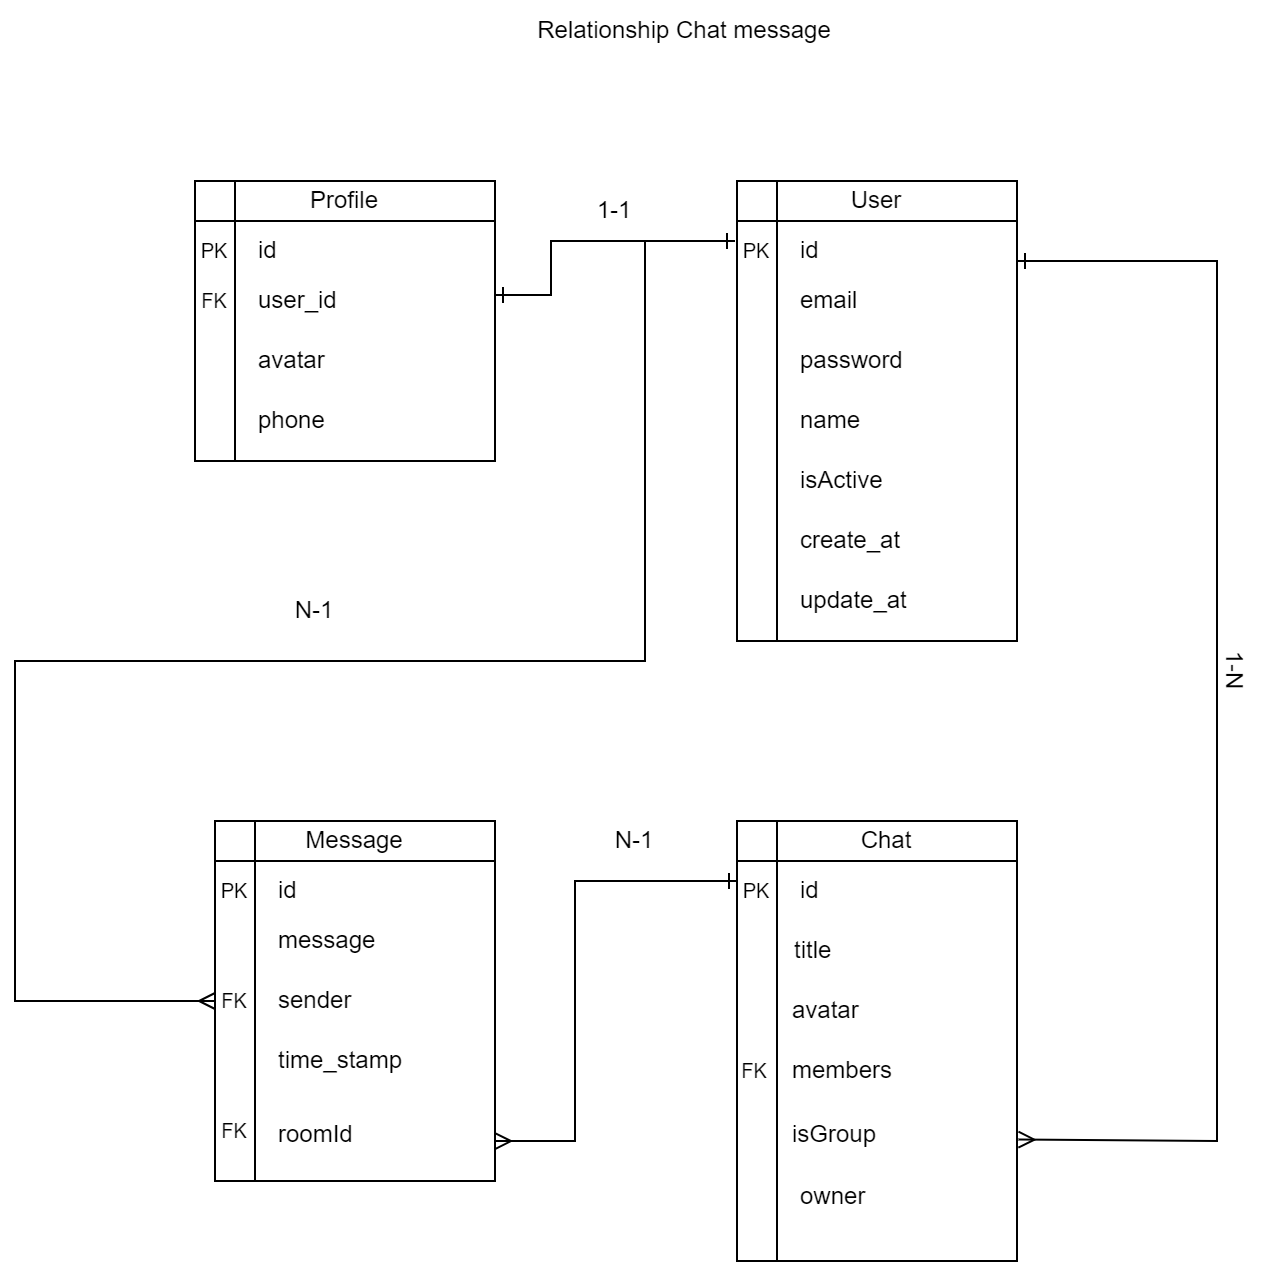

The diagram above was exported from draw.io. Its source (the exported page's mxGraphModel, read from the mxfile embedded in the PNG):
<mxGraphModel dx="2074" dy="1106" grid="1" gridSize="10" guides="1" tooltips="1" connect="1" arrows="1" fold="1" page="1" pageScale="1" pageWidth="827" pageHeight="1169" math="0" shadow="0">
  <root>
    <mxCell id="WIyWlLk6GJQsqaUBKTNV-0" />
    <mxCell id="WIyWlLk6GJQsqaUBKTNV-1" parent="WIyWlLk6GJQsqaUBKTNV-0" />
    <mxCell id="gRG8Vrni-wdh37NsPjzO-106" value="" style="shape=internalStorage;whiteSpace=wrap;html=1;backgroundOutline=1;" parent="WIyWlLk6GJQsqaUBKTNV-1" vertex="1">
      <mxGeometry x="721" y="120" width="140" height="230" as="geometry" />
    </mxCell>
    <mxCell id="gRG8Vrni-wdh37NsPjzO-107" value="User" style="text;html=1;align=center;verticalAlign=middle;whiteSpace=wrap;rounded=0;" parent="WIyWlLk6GJQsqaUBKTNV-1" vertex="1">
      <mxGeometry x="766" y="120" width="50" height="20" as="geometry" />
    </mxCell>
    <mxCell id="gRG8Vrni-wdh37NsPjzO-108" value="PK" style="text;html=1;align=center;verticalAlign=middle;whiteSpace=wrap;rounded=0;fontSize=10;" parent="WIyWlLk6GJQsqaUBKTNV-1" vertex="1">
      <mxGeometry x="721" y="145" width="20" height="20" as="geometry" />
    </mxCell>
    <mxCell id="gRG8Vrni-wdh37NsPjzO-109" value="id" style="text;html=1;align=left;verticalAlign=middle;whiteSpace=wrap;rounded=0;" parent="WIyWlLk6GJQsqaUBKTNV-1" vertex="1">
      <mxGeometry x="751" y="140" width="40" height="30" as="geometry" />
    </mxCell>
    <mxCell id="gRG8Vrni-wdh37NsPjzO-110" value="email&lt;span style=&quot;color: rgba(0, 0, 0, 0); font-family: monospace; font-size: 0px; text-wrap: nowrap;&quot;&gt;%3CmxGraphModel%3E%3Croot%3E%3CmxCell%20id%3D%220%22%2F%3E%3CmxCell%20id%3D%221%22%20parent%3D%220%22%2F%3E%3CmxCell%20id%3D%222%22%20value%3D%22id%22%20style%3D%22text%3Bhtml%3D1%3Balign%3Dcenter%3BverticalAlign%3Dmiddle%3BwhiteSpace%3Dwrap%3Brounded%3D0%3B%22%20vertex%3D%221%22%20parent%3D%221%22%3E%3CmxGeometry%20x%3D%22320%22%20y%3D%22195%22%20width%3D%2240%22%20height%3D%2230%22%20as%3D%22geometry%22%2F%3E%3C%2FmxCell%3E%3C%2Froot%3E%3C%2FmxGraphModel%3E&lt;/span&gt;" style="text;html=1;align=left;verticalAlign=middle;whiteSpace=wrap;rounded=0;" parent="WIyWlLk6GJQsqaUBKTNV-1" vertex="1">
      <mxGeometry x="751" y="165" width="40" height="30" as="geometry" />
    </mxCell>
    <mxCell id="gRG8Vrni-wdh37NsPjzO-112" value="name" style="text;html=1;align=left;verticalAlign=middle;whiteSpace=wrap;rounded=0;" parent="WIyWlLk6GJQsqaUBKTNV-1" vertex="1">
      <mxGeometry x="751" y="225" width="40" height="30" as="geometry" />
    </mxCell>
    <mxCell id="gRG8Vrni-wdh37NsPjzO-113" value="isActive" style="text;html=1;align=left;verticalAlign=middle;whiteSpace=wrap;rounded=0;" parent="WIyWlLk6GJQsqaUBKTNV-1" vertex="1">
      <mxGeometry x="751" y="255" width="40" height="30" as="geometry" />
    </mxCell>
    <mxCell id="gRG8Vrni-wdh37NsPjzO-114" value="password" style="text;html=1;align=left;verticalAlign=middle;whiteSpace=wrap;rounded=0;" parent="WIyWlLk6GJQsqaUBKTNV-1" vertex="1">
      <mxGeometry x="751" y="195" width="50" height="30" as="geometry" />
    </mxCell>
    <mxCell id="gRG8Vrni-wdh37NsPjzO-115" value="create_at" style="text;html=1;align=left;verticalAlign=middle;whiteSpace=wrap;rounded=0;" parent="WIyWlLk6GJQsqaUBKTNV-1" vertex="1">
      <mxGeometry x="751" y="285" width="40" height="30" as="geometry" />
    </mxCell>
    <mxCell id="gRG8Vrni-wdh37NsPjzO-139" value="" style="endArrow=ERmany;html=1;rounded=0;entryX=1.005;entryY=0.724;entryDx=0;entryDy=0;endFill=0;startArrow=ERone;startFill=0;entryPerimeter=0;" parent="WIyWlLk6GJQsqaUBKTNV-1" target="gRG8Vrni-wdh37NsPjzO-152" edge="1">
      <mxGeometry width="50" height="50" relative="1" as="geometry">
        <mxPoint x="861" y="160" as="sourcePoint" />
        <mxPoint x="863.54" y="599.28" as="targetPoint" />
        <Array as="points">
          <mxPoint x="961" y="160" />
          <mxPoint x="961" y="185" />
          <mxPoint x="961" y="600" />
        </Array>
      </mxGeometry>
    </mxCell>
    <mxCell id="gRG8Vrni-wdh37NsPjzO-152" value="" style="shape=internalStorage;whiteSpace=wrap;html=1;backgroundOutline=1;" parent="WIyWlLk6GJQsqaUBKTNV-1" vertex="1">
      <mxGeometry x="721" y="440" width="140" height="220" as="geometry" />
    </mxCell>
    <mxCell id="gRG8Vrni-wdh37NsPjzO-153" value="Chat" style="text;html=1;align=center;verticalAlign=middle;whiteSpace=wrap;rounded=0;" parent="WIyWlLk6GJQsqaUBKTNV-1" vertex="1">
      <mxGeometry x="771" y="440" width="50" height="20" as="geometry" />
    </mxCell>
    <mxCell id="gRG8Vrni-wdh37NsPjzO-154" value="PK" style="text;html=1;align=center;verticalAlign=middle;whiteSpace=wrap;rounded=0;fontSize=10;" parent="WIyWlLk6GJQsqaUBKTNV-1" vertex="1">
      <mxGeometry x="721" y="465" width="20" height="20" as="geometry" />
    </mxCell>
    <mxCell id="gRG8Vrni-wdh37NsPjzO-155" value="id" style="text;html=1;align=left;verticalAlign=middle;whiteSpace=wrap;rounded=0;" parent="WIyWlLk6GJQsqaUBKTNV-1" vertex="1">
      <mxGeometry x="751" y="460" width="40" height="30" as="geometry" />
    </mxCell>
    <mxCell id="gRG8Vrni-wdh37NsPjzO-156" value="title" style="text;html=1;align=left;verticalAlign=middle;whiteSpace=wrap;rounded=0;" parent="WIyWlLk6GJQsqaUBKTNV-1" vertex="1">
      <mxGeometry x="748" y="490" width="40" height="30" as="geometry" />
    </mxCell>
    <mxCell id="gRG8Vrni-wdh37NsPjzO-162" value="isGroup" style="text;html=1;align=left;verticalAlign=middle;whiteSpace=wrap;rounded=0;" parent="WIyWlLk6GJQsqaUBKTNV-1" vertex="1">
      <mxGeometry x="747" y="582" width="40" height="30" as="geometry" />
    </mxCell>
    <mxCell id="gRG8Vrni-wdh37NsPjzO-163" value="avatar" style="text;html=1;align=left;verticalAlign=middle;whiteSpace=wrap;rounded=0;" parent="WIyWlLk6GJQsqaUBKTNV-1" vertex="1">
      <mxGeometry x="747" y="520" width="40" height="30" as="geometry" />
    </mxCell>
    <mxCell id="gRG8Vrni-wdh37NsPjzO-164" value="members" style="text;html=1;align=left;verticalAlign=middle;whiteSpace=wrap;rounded=0;" parent="WIyWlLk6GJQsqaUBKTNV-1" vertex="1">
      <mxGeometry x="747" y="550" width="40" height="30" as="geometry" />
    </mxCell>
    <mxCell id="gRG8Vrni-wdh37NsPjzO-178" value="" style="endArrow=ERone;html=1;rounded=0;endFill=0;startArrow=ERone;startFill=0;" parent="WIyWlLk6GJQsqaUBKTNV-1" edge="1">
      <mxGeometry width="50" height="50" relative="1" as="geometry">
        <mxPoint x="600" y="177" as="sourcePoint" />
        <mxPoint x="720" y="150" as="targetPoint" />
        <Array as="points">
          <mxPoint x="628" y="177" />
          <mxPoint x="628" y="150" />
        </Array>
      </mxGeometry>
    </mxCell>
    <mxCell id="gRG8Vrni-wdh37NsPjzO-179" value="FK" style="text;html=1;align=center;verticalAlign=middle;whiteSpace=wrap;rounded=0;fontSize=10;" parent="WIyWlLk6GJQsqaUBKTNV-1" vertex="1">
      <mxGeometry x="720" y="555" width="20" height="20" as="geometry" />
    </mxCell>
    <mxCell id="gRG8Vrni-wdh37NsPjzO-181" value="" style="shape=internalStorage;whiteSpace=wrap;html=1;backgroundOutline=1;" parent="WIyWlLk6GJQsqaUBKTNV-1" vertex="1">
      <mxGeometry x="450" y="120" width="150" height="140" as="geometry" />
    </mxCell>
    <mxCell id="gRG8Vrni-wdh37NsPjzO-182" value="Profile" style="text;html=1;align=center;verticalAlign=middle;whiteSpace=wrap;rounded=0;" parent="WIyWlLk6GJQsqaUBKTNV-1" vertex="1">
      <mxGeometry x="500" y="120" width="50" height="20" as="geometry" />
    </mxCell>
    <mxCell id="gRG8Vrni-wdh37NsPjzO-183" value="avatar" style="text;html=1;align=left;verticalAlign=middle;whiteSpace=wrap;rounded=0;" parent="WIyWlLk6GJQsqaUBKTNV-1" vertex="1">
      <mxGeometry x="480" y="195" width="40" height="30" as="geometry" />
    </mxCell>
    <mxCell id="gRG8Vrni-wdh37NsPjzO-184" value="id" style="text;html=1;align=left;verticalAlign=middle;whiteSpace=wrap;rounded=0;" parent="WIyWlLk6GJQsqaUBKTNV-1" vertex="1">
      <mxGeometry x="480" y="145" width="20" height="20" as="geometry" />
    </mxCell>
    <mxCell id="gRG8Vrni-wdh37NsPjzO-185" value="PK" style="text;html=1;align=center;verticalAlign=middle;whiteSpace=wrap;rounded=0;fontSize=10;" parent="WIyWlLk6GJQsqaUBKTNV-1" vertex="1">
      <mxGeometry x="450" y="145" width="20" height="20" as="geometry" />
    </mxCell>
    <mxCell id="gRG8Vrni-wdh37NsPjzO-186" value="user_id" style="text;html=1;align=left;verticalAlign=middle;whiteSpace=wrap;rounded=0;" parent="WIyWlLk6GJQsqaUBKTNV-1" vertex="1">
      <mxGeometry x="480" y="165" width="40" height="30" as="geometry" />
    </mxCell>
    <mxCell id="gRG8Vrni-wdh37NsPjzO-187" value="FK" style="text;html=1;align=center;verticalAlign=middle;whiteSpace=wrap;rounded=0;fontSize=10;" parent="WIyWlLk6GJQsqaUBKTNV-1" vertex="1">
      <mxGeometry x="450" y="170" width="20" height="20" as="geometry" />
    </mxCell>
    <mxCell id="gRG8Vrni-wdh37NsPjzO-188" value="phone" style="text;html=1;align=left;verticalAlign=middle;whiteSpace=wrap;rounded=0;" parent="WIyWlLk6GJQsqaUBKTNV-1" vertex="1">
      <mxGeometry x="480" y="225" width="40" height="30" as="geometry" />
    </mxCell>
    <mxCell id="gRG8Vrni-wdh37NsPjzO-189" value="1-1" style="text;html=1;align=center;verticalAlign=middle;whiteSpace=wrap;rounded=0;" parent="WIyWlLk6GJQsqaUBKTNV-1" vertex="1">
      <mxGeometry x="630" y="120" width="60" height="30" as="geometry" />
    </mxCell>
    <mxCell id="gRG8Vrni-wdh37NsPjzO-190" value="1-N" style="text;html=1;align=center;verticalAlign=middle;whiteSpace=wrap;rounded=0;rotation=90;" parent="WIyWlLk6GJQsqaUBKTNV-1" vertex="1">
      <mxGeometry x="940" y="350" width="60" height="30" as="geometry" />
    </mxCell>
    <mxCell id="gRG8Vrni-wdh37NsPjzO-191" value="" style="shape=internalStorage;whiteSpace=wrap;html=1;backgroundOutline=1;" parent="WIyWlLk6GJQsqaUBKTNV-1" vertex="1">
      <mxGeometry x="460" y="440" width="140" height="180" as="geometry" />
    </mxCell>
    <mxCell id="gRG8Vrni-wdh37NsPjzO-192" value="Message" style="text;html=1;align=center;verticalAlign=middle;whiteSpace=wrap;rounded=0;" parent="WIyWlLk6GJQsqaUBKTNV-1" vertex="1">
      <mxGeometry x="505" y="440" width="50" height="20" as="geometry" />
    </mxCell>
    <mxCell id="gRG8Vrni-wdh37NsPjzO-193" value="PK" style="text;html=1;align=center;verticalAlign=middle;whiteSpace=wrap;rounded=0;fontSize=10;" parent="WIyWlLk6GJQsqaUBKTNV-1" vertex="1">
      <mxGeometry x="460" y="465" width="20" height="20" as="geometry" />
    </mxCell>
    <mxCell id="gRG8Vrni-wdh37NsPjzO-194" value="id" style="text;html=1;align=left;verticalAlign=middle;whiteSpace=wrap;rounded=0;" parent="WIyWlLk6GJQsqaUBKTNV-1" vertex="1">
      <mxGeometry x="490" y="460" width="40" height="30" as="geometry" />
    </mxCell>
    <mxCell id="gRG8Vrni-wdh37NsPjzO-195" value="message" style="text;html=1;align=left;verticalAlign=middle;whiteSpace=wrap;rounded=0;" parent="WIyWlLk6GJQsqaUBKTNV-1" vertex="1">
      <mxGeometry x="490" y="485" width="40" height="30" as="geometry" />
    </mxCell>
    <mxCell id="gRG8Vrni-wdh37NsPjzO-196" value="sender" style="text;html=1;align=left;verticalAlign=middle;whiteSpace=wrap;rounded=0;" parent="WIyWlLk6GJQsqaUBKTNV-1" vertex="1">
      <mxGeometry x="490" y="515" width="40" height="30" as="geometry" />
    </mxCell>
    <mxCell id="gRG8Vrni-wdh37NsPjzO-197" value="time_stamp" style="text;html=1;align=left;verticalAlign=middle;whiteSpace=wrap;rounded=0;" parent="WIyWlLk6GJQsqaUBKTNV-1" vertex="1">
      <mxGeometry x="490" y="545" width="40" height="30" as="geometry" />
    </mxCell>
    <mxCell id="gRG8Vrni-wdh37NsPjzO-198" value="roomId" style="text;html=1;align=left;verticalAlign=middle;whiteSpace=wrap;rounded=0;" parent="WIyWlLk6GJQsqaUBKTNV-1" vertex="1">
      <mxGeometry x="490" y="582" width="40" height="30" as="geometry" />
    </mxCell>
    <mxCell id="gRG8Vrni-wdh37NsPjzO-199" value="FK" style="text;html=1;align=center;verticalAlign=middle;whiteSpace=wrap;rounded=0;fontSize=10;" parent="WIyWlLk6GJQsqaUBKTNV-1" vertex="1">
      <mxGeometry x="460" y="585" width="20" height="20" as="geometry" />
    </mxCell>
    <mxCell id="gRG8Vrni-wdh37NsPjzO-200" value="FK" style="text;html=1;align=center;verticalAlign=middle;whiteSpace=wrap;rounded=0;fontSize=10;" parent="WIyWlLk6GJQsqaUBKTNV-1" vertex="1">
      <mxGeometry x="460" y="520" width="20" height="20" as="geometry" />
    </mxCell>
    <mxCell id="gRG8Vrni-wdh37NsPjzO-201" value="" style="endArrow=ERone;html=1;rounded=0;entryX=0;entryY=0.25;entryDx=0;entryDy=0;exitX=1;exitY=0.889;exitDx=0;exitDy=0;exitPerimeter=0;endFill=0;startArrow=ERmany;startFill=0;" parent="WIyWlLk6GJQsqaUBKTNV-1" source="gRG8Vrni-wdh37NsPjzO-191" target="gRG8Vrni-wdh37NsPjzO-154" edge="1">
      <mxGeometry width="50" height="50" relative="1" as="geometry">
        <mxPoint x="610" y="530" as="sourcePoint" />
        <mxPoint x="660" y="480" as="targetPoint" />
        <Array as="points">
          <mxPoint x="640" y="600" />
          <mxPoint x="640" y="470" />
        </Array>
      </mxGeometry>
    </mxCell>
    <mxCell id="gRG8Vrni-wdh37NsPjzO-202" value="Relationship Chat message" style="text;html=1;align=center;verticalAlign=middle;whiteSpace=wrap;rounded=0;" parent="WIyWlLk6GJQsqaUBKTNV-1" vertex="1">
      <mxGeometry x="470" y="30" width="450" height="30" as="geometry" />
    </mxCell>
    <mxCell id="gRG8Vrni-wdh37NsPjzO-203" value="N-1" style="text;html=1;align=center;verticalAlign=middle;whiteSpace=wrap;rounded=0;" parent="WIyWlLk6GJQsqaUBKTNV-1" vertex="1">
      <mxGeometry x="640" y="435" width="60" height="30" as="geometry" />
    </mxCell>
    <mxCell id="Ls3KSsdzlnOTm_Y-5Bhv-0" value="owner" style="text;html=1;align=left;verticalAlign=middle;whiteSpace=wrap;rounded=0;" vertex="1" parent="WIyWlLk6GJQsqaUBKTNV-1">
      <mxGeometry x="751" y="612" width="40" height="32" as="geometry" />
    </mxCell>
    <mxCell id="Ls3KSsdzlnOTm_Y-5Bhv-2" value="" style="endArrow=none;html=1;rounded=0;exitX=0;exitY=0.5;exitDx=0;exitDy=0;entryX=0.75;entryY=1;entryDx=0;entryDy=0;startArrow=ERmany;startFill=0;" edge="1" parent="WIyWlLk6GJQsqaUBKTNV-1" source="gRG8Vrni-wdh37NsPjzO-200" target="gRG8Vrni-wdh37NsPjzO-189">
      <mxGeometry width="50" height="50" relative="1" as="geometry">
        <mxPoint x="800" y="590" as="sourcePoint" />
        <mxPoint x="850" y="540" as="targetPoint" />
        <Array as="points">
          <mxPoint x="360" y="530" />
          <mxPoint x="360" y="360" />
          <mxPoint x="675" y="360" />
        </Array>
      </mxGeometry>
    </mxCell>
    <mxCell id="Ls3KSsdzlnOTm_Y-5Bhv-3" value="N-1" style="text;html=1;align=center;verticalAlign=middle;whiteSpace=wrap;rounded=0;" vertex="1" parent="WIyWlLk6GJQsqaUBKTNV-1">
      <mxGeometry x="480" y="320" width="60" height="30" as="geometry" />
    </mxCell>
    <mxCell id="Ls3KSsdzlnOTm_Y-5Bhv-4" value="update_at" style="text;html=1;align=left;verticalAlign=middle;whiteSpace=wrap;rounded=0;" vertex="1" parent="WIyWlLk6GJQsqaUBKTNV-1">
      <mxGeometry x="751" y="315" width="40" height="30" as="geometry" />
    </mxCell>
  </root>
</mxGraphModel>